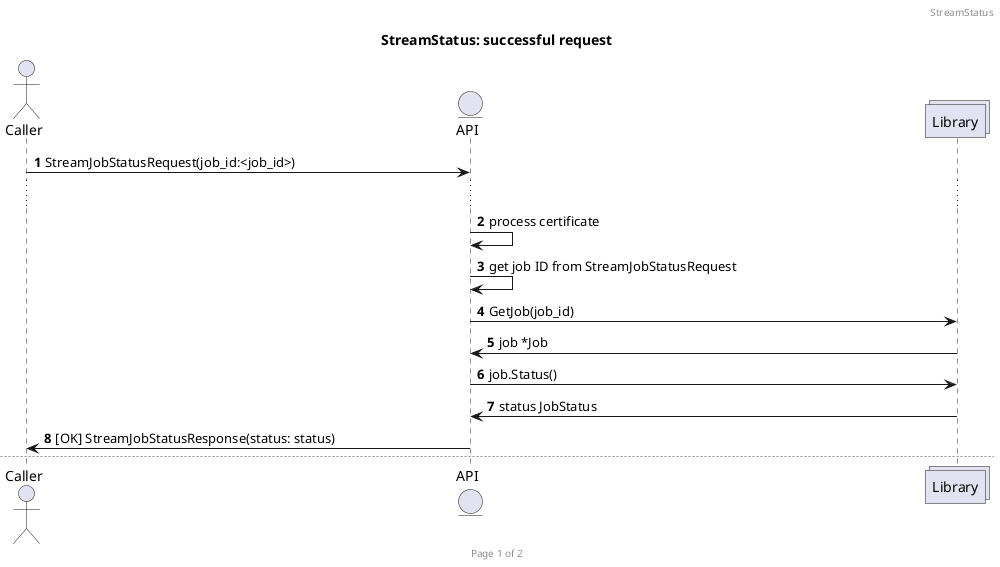

The diagram above was rendered by PlantUML. Its source (embedded in the PNG):
@startuml streamstatus

actor Caller
entity API
collections Library

autonumber
header StreamStatus
footer Page %page% of %lastpage%

title StreamStatus: successful request

Caller -> API: StreamJobStatusRequest(job_id:<job_id>)
...
API -> API: process certificate
API -> API: get job ID from StreamJobStatusRequest
API -> Library: GetJob(job_id)
Library -> API: job *Job
API -> Library: job.Status()
Library -> API: status JobStatus
API -> Caller: [OK] StreamJobStatusResponse(status: status)

newpage StreamStatus: error streaming status
autonumber 1

Caller -> API: StreamJobStatusRequest(job_id:<job_id>)
...
API -> API: process certificate
API -> API: get job ID from StreamJobStatusRequest
API -> Library: GetJob(job_id)
Library -> API: job *Job
Library -> API: err ErrorJobStatusNotFound (or other appropriate messages for the error)
API -> Caller: [INTERNAL] StreamJobStatusResponse(status: JOB_STATUS_ERROR)

@enduml